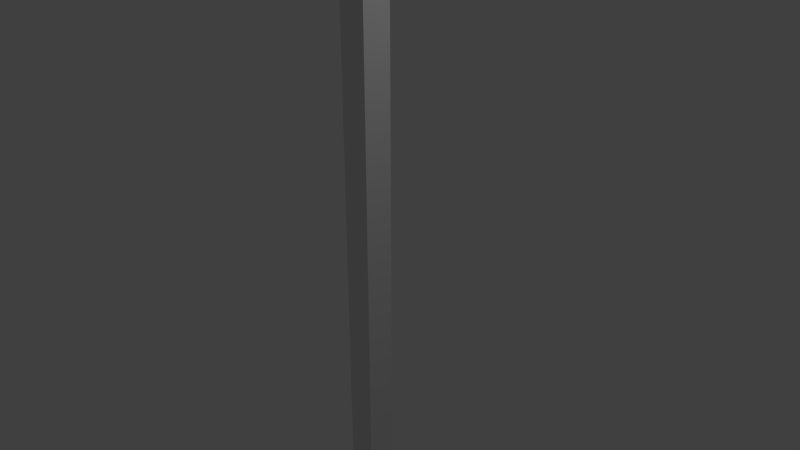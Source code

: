 # Source: Flag_Orange.blend  (saved by Blender 2.78.0; exported with 4.5.12 LTS)
import bpy
from mathutils import Matrix  # noqa: F401  (used for matrix-valued properties, if any)

bpy.ops.wm.read_factory_settings(use_empty=True)
scene = bpy.context.scene
scene.name = 'Scene'

# ---- collections
col_collection_1 = bpy.data.collections.new('Collection 1'); scene.collection.children.link(col_collection_1)

# ---- materials (node trees are filled in below, after node groups)
mat_item_wood = bpy.data.materials.new('Item_Wood')
mat_item_wood.alpha_threshold = 0.0
mat_item_wood.use_transparent_shadow = False
mat_item_wood.roughness = 0.5
mat_item_wood.line_color = (0.0, 0.0, 0.0, 1.0)
mat_orange = bpy.data.materials.new('ORANGE')
mat_orange.alpha_threshold = 0.0
mat_orange.use_transparent_shadow = False
mat_orange.roughness = 0.5

# ---- material node trees

# ---- world
world_world = bpy.data.worlds.new('World'); scene.world = world_world
world_world.color = (0.05088, 0.05088, 0.05088)
world_world.use_sun_shadow = False
world_world.sun_shadow_jitter_overblur = 0.0
world_world.cycles.sampling_method = 'MANUAL'

# ---- cameras
cam_camera = bpy.data.cameras.new('Camera')
cam_camera.clip_end = 100.0
cam_camera.lens = 35.0
cam_camera.sensor_width = 32.0
cam_camera.sensor_height = 18.0
cam_camera.ortho_scale = 7.314
cam_camera.dof.focus_distance = 0.0
cam_camera.dof.aperture_fstop = 128.0

# ---- lights
light_lamp = bpy.data.lights.new('Lamp', 'POINT')
light_lamp.transmission_factor = 0.0
light_lamp.cutoff_distance = 30.0
light_lamp.energy = 100.0
light_lamp.shadow_buffer_clip_start = 1.001
light_lamp.shadow_soft_size = 0.1
light_lamp.shadow_maximum_resolution = 0.006
light_lamp.use_absolute_resolution = True

# ---- meshes
me_cube = bpy.data.meshes.new('Cube')
me_cube.from_pydata([(0.2, 0.2, -4.0), (0.2, -0.2, -4.0), (-0.2, -0.2, -4.0), (-0.2, 0.2, -4.0), (0.2, 0.2, 6.0), (0.2, -0.2, 6.0), (-0.2, -0.2, 6.0), (-0.2, 0.2, 6.0), (0.2, 0.2, 8.0), (0.2, -0.2, 8.0), (-0.2, -0.2, 8.0), (-0.2, 0.2, 8.0), (5.364e-07, 3.2, 6.0), (5.364e-07, 3.2, 8.0)], [], [(0, 1, 2, 3), (7, 6, 10, 11), (0, 4, 5, 1), (1, 5, 6, 2), (2, 6, 7, 3), (4, 0, 3, 7), (8, 11, 10, 9), (7, 11, 13, 12), (6, 5, 9, 10), (5, 4, 8, 9), (11, 8, 13), (4, 7, 12), (8, 4, 12, 13)])
me_cube.polygons.foreach_set('material_index', [0, 0, 0, 0, 0, 0, 0, 1, 0, 0, 1, 1, 1])
_uv = me_cube.uv_layers.new(name='UVMap')
_uv.uv.foreach_set('vector', [0.95, 0.5339, 1.0, 0.5339, 1.0, 0.5672, 0.95, 0.5672, 0.3751, 0.8333, 0.4251, 0.8333, 0.4251, 1.0, 0.3751, 1.0, 0.475, 0.0, 0.475, 0.8333, 0.4251, 0.8333, 0.4251, 0.0, 0.8501, 1.0, 0.8501, 0.1667, 0.9001, 0.1667, 0.9001, 1.0, 0.4251, 0.0, 0.4251, 0.8333, 0.3751, 0.8333, 0.3751, 0.0, 0.95, 0.0, 0.95, 0.8333, 0.9001, 0.8333, 0.9001, 0.0, 0.95, 0.25, 1.0, 0.25, 1.0, 0.2833, 0.95, 0.2833, 0.3751, 0.8333, 0.3751, 1.0, 8.933e-08, 1.0, 0.0, 0.8333, 0.9001, 0.1667, 0.8501, 0.1667, 0.8501, 0.0, 0.9001, 7.947e-08, 0.4251, 0.8333, 0.475, 0.8333, 0.475, 1.0, 0.4251, 1.0, 1.0, 0.25, 0.95, 0.25, 0.975, 0.0, 0.9999, 0.5339, 0.95, 0.5317, 0.9999, 0.2833, 0.475, 1.0, 0.475, 0.8333, 0.8501, 0.8333, 0.8501, 1.0])
me_cube.materials.append(mat_item_wood)
me_cube.materials.append(mat_orange)
me_cube.use_remesh_preserve_volume = False
me_cube.use_remesh_preserve_attributes = False
me_cube.use_mirror_vertex_groups = False
me_cube.update()

# ---- objects
ob_cube = bpy.data.objects.new('Cube', me_cube)
ob_lamp = bpy.data.objects.new('Lamp', light_lamp)
ob_camera = bpy.data.objects.new('Camera', cam_camera)

# ---- transforms, parenting, visibility, modifiers, constraints
ob_cube.location = (0.0, 0.0, 0.0)
ob_cube.lock_rotations_4d = False
ob_cube.empty_display_type = 'ARROWS'
ob_cube.lineart.crease_threshold = 0.0
ob_lamp.location = (4.076, 1.005, 5.904)
ob_lamp.rotation_euler = (0.6503, 0.05522, 1.866)
ob_lamp.lock_rotations_4d = False
ob_lamp.empty_display_type = 'ARROWS'
ob_lamp.color = (0.0, 0.0, 0.0, 0.0)
ob_lamp.lineart.crease_threshold = 0.0
ob_camera.location = (7.481, -6.508, 5.344)
ob_camera.rotation_euler = (1.109, 0.0, 0.8149)
ob_camera.lock_rotations_4d = False
ob_camera.empty_display_type = 'ARROWS'
ob_camera.color = (0.0, 0.0, 0.0, 0.0)
ob_camera.display_type = 'WIRE'
ob_camera.lineart.crease_threshold = 0.0

# ---- collection membership
col_collection_1.objects.link(ob_cube)
col_collection_1.objects.link(ob_lamp)
col_collection_1.objects.link(ob_camera)

# ---- scene / render settings (as saved in the file)
scene.camera = ob_camera
scene.frame_start = 1; scene.frame_end = 250; scene.frame_set(1)
scene.render.engine = 'BLENDER_EEVEE_NEXT'
scene.render.resolution_percentage = 50
scene.render.dither_intensity = 0.0
scene.cycles.use_denoising = False
scene.cycles.samples = 128
scene.cycles.sampling_pattern = 'TABULATED_SOBOL'
scene.cycles.light_sampling_threshold = 0.0
scene.cycles.use_adaptive_sampling = False
scene.cycles.use_light_tree = False
scene.cycles.blur_glossy = 0.0
scene.cycles.sample_clamp_indirect = 0.0
scene.view_settings.view_transform = 'Standard'
bpy.context.view_layer.update()
